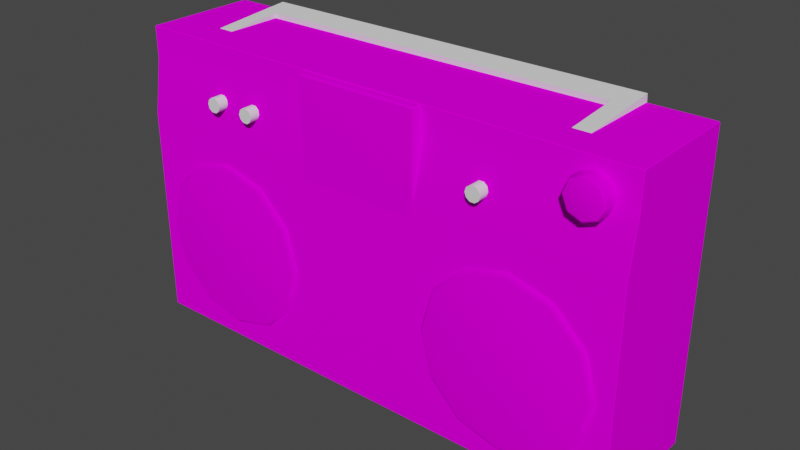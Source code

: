 # Source: VS_boombox.blend  (saved by Blender 2.93.20; exported with 4.5.12 LTS)
import bpy
from mathutils import Matrix  # noqa: F401  (used for matrix-valued properties, if any)

bpy.ops.wm.read_factory_settings(use_empty=True)
scene = bpy.context.scene
scene.name = 'Scene'

# ---- images (referenced by path relative to the original .blend; pixels are not part of the script)
import os
ASSET_DIR = os.environ.get("B2B_ASSET_DIR", "")  # directory of the original .blend (textures are referenced by path, not embedded)
HERE = os.path.dirname(os.path.abspath(__file__))  # packed textures are extracted next to this script under _unpacked/

def load_image(name, relpath, width, height, colorspace="sRGB"):
    """Load a texture the original file referenced (path relative to the .blend, or extracted next to this script)."""
    p = next((c for c in (os.path.join(HERE, relpath), os.path.join(ASSET_DIR, relpath)) if relpath and os.path.exists(c)), "")
    if p:
        img = bpy.data.images.load(p, check_existing=True)
        img.name = name
    else:  # same state as the original file: an image datablock whose file is absent (Cycles renders it pink)
        img = bpy.data.images.new(name, width, height)
        img.source = "FILE"
        img.filepath = "//" + (relpath or name)
    img.colorspace_settings.name = colorspace
    return img
img_vsboomboxscreendummymap_tiff = load_image('VSboomboxscreendummymap.TIFF', 'VSboomboxscreendummymap.TIFF', 1024, 1024, 'sRGB')
img_vsboomboxfrontmap_tiff = load_image('VSboomboxfrontmap.TIFF', 'VSboomboxfrontmap.TIFF', 1024, 1024, 'sRGB')

# ---- materials (node trees are filled in below, after node groups)
mat_vsboomboxscreendummy = bpy.data.materials.new('VSboomboxscreendummy')
mat_vsboomboxscreendummy.use_transparent_shadow = False
mat_vsboomboxscreendummy.roughness = 0.9623
mat_vsboomboxscreendummy.specular_intensity = 0.0
mat_vsboomboxfront = bpy.data.materials.new('VSboomboxfront')
mat_vsboomboxfront.use_transparent_shadow = False
mat_vsboomboxfront.roughness = 0.9623
mat_vsboomboxfront.specular_intensity = 0.0
mat_vsboomboxchrome = bpy.data.materials.new('VSboomboxchrome')
mat_vsboomboxchrome.use_transparent_shadow = False
mat_vsboomboxchrome.roughness = 0.9623
mat_vsboomboxchrome.specular_intensity = 0.0

# ---- node groups
ng_auto_smooth = bpy.data.node_groups.new('Auto Smooth', 'GeometryNodeTree')
_s = ng_auto_smooth.interface.new_socket(name='Geometry', in_out='OUTPUT', socket_type='NodeSocketGeometry')
_s = ng_auto_smooth.interface.new_socket(name='Geometry', in_out='INPUT', socket_type='NodeSocketGeometry')
_s = ng_auto_smooth.interface.new_socket(name='Angle', in_out='INPUT', socket_type='NodeSocketFloat')
_s.subtype = 'ANGLE'
_s.min_value = 0.0
_s.max_value = 3.142
ng_auto_smooth.is_modifier = True
_N = ng_auto_smooth.nodes; _L = ng_auto_smooth.links
n0 = _N.new('NodeGroupOutput'); n0.name = 'Group Output'; n0.location = (480, -100)
n1 = _N.new('NodeGroupInput'); n1.name = 'Group Input'; n1.location = (-420, -300)
n2 = _N.new('NodeGroupInput'); n2.name = 'Group Input.001'; n2.location = (-60, -100)
n3 = _N.new('GeometryNodeSetShadeSmooth'); n3.name = 'Set Shade Smooth'; n3.location = (120, -100)
n3.domain = 'EDGE'
n4 = _N.new('GeometryNodeSetShadeSmooth'); n4.name = 'Set Shade Smooth.001'; n4.location = (300, -100)
n5 = _N.new('GeometryNodeInputMeshEdgeAngle'); n5.name = 'Edge Angle'; n5.location = (-420, -220)
n6 = _N.new('GeometryNodeInputEdgeSmooth'); n6.name = 'Is Edge Smooth'; n6.location = (-60, -160)
n7 = _N.new('GeometryNodeInputShadeSmooth'); n7.name = 'Is Face Smooth'; n7.location = (-240, -340)
n8 = _N.new('FunctionNodeBooleanMath'); n8.name = 'Boolean Math'; n8.location = (-60, -220)
n9 = _N.new('FunctionNodeCompare'); n9.name = 'Compare'; n9.location = (-240, -180)
n9.operation = 'LESS_EQUAL'
_L.new(n5.outputs[0], n9.inputs[0])
_L.new(n4.outputs[0], n0.inputs[0])
_L.new(n1.outputs[1], n9.inputs[1])
_L.new(n9.outputs[0], n8.inputs[0])
_L.new(n7.outputs[0], n8.inputs[1])
_L.new(n2.outputs[0], n3.inputs[0])
_L.new(n6.outputs[0], n3.inputs[1])
_L.new(n3.outputs[0], n4.inputs[0])
_L.new(n8.outputs[0], n3.inputs[2])
n0.is_active_output = True

# ---- material node trees
mat_vsboomboxscreendummy.use_nodes = True; mat_vsboomboxscreendummy.node_tree.nodes.clear()
_N = mat_vsboomboxscreendummy.node_tree.nodes; _L = mat_vsboomboxscreendummy.node_tree.links
n0 = _N.new('ShaderNodeBsdfPrincipled'); n0.name = 'Principled BSDF'; n0.location = (10, 300)
n0.distribution = 'GGX'
n0.subsurface_method = 'BURLEY'
n0.inputs[2].default_value = 0.9623
n0.inputs[3].default_value = 1.45
n0.inputs[13].default_value = 0.0
n0.inputs[27].default_value = (0.0, 0.0, 0.0, 1.0)
n0.inputs[28].default_value = 1.0
n1 = _N.new('ShaderNodeOutputMaterial'); n1.name = 'Material Output'; n1.location = (300, 300)
n2 = _N.new('ShaderNodeTexImage'); n2.name = 'Image Texture'; n2.location = (-300, 600)
n2.image = img_vsboomboxscreendummymap_tiff
_L.new(n0.outputs[0], n1.inputs[0])
_L.new(n2.outputs[0], n0.inputs[0])
n1.is_active_output = True
mat_vsboomboxfront.use_nodes = True; mat_vsboomboxfront.node_tree.nodes.clear()
_N = mat_vsboomboxfront.node_tree.nodes; _L = mat_vsboomboxfront.node_tree.links
n0 = _N.new('ShaderNodeBsdfPrincipled'); n0.name = 'Principled BSDF'; n0.location = (10, 300)
n0.distribution = 'GGX'
n0.subsurface_method = 'BURLEY'
n0.inputs[2].default_value = 0.9623
n0.inputs[3].default_value = 1.45
n0.inputs[13].default_value = 0.0
n0.inputs[27].default_value = (0.0, 0.0, 0.0, 1.0)
n0.inputs[28].default_value = 1.0
n1 = _N.new('ShaderNodeOutputMaterial'); n1.name = 'Material Output'; n1.location = (300, 300)
n2 = _N.new('ShaderNodeTexImage'); n2.name = 'Image Texture'; n2.location = (-300, 600)
n2.image = img_vsboomboxfrontmap_tiff
_L.new(n0.outputs[0], n1.inputs[0])
_L.new(n2.outputs[0], n0.inputs[0])
n1.is_active_output = True
mat_vsboomboxchrome.use_nodes = True; mat_vsboomboxchrome.node_tree.nodes.clear()
_N = mat_vsboomboxchrome.node_tree.nodes; _L = mat_vsboomboxchrome.node_tree.links
n0 = _N.new('ShaderNodeBsdfPrincipled'); n0.name = 'Principled BSDF'; n0.location = (10, 300)
n0.distribution = 'GGX'
n0.subsurface_method = 'BURLEY'
n0.inputs[2].default_value = 0.9623
n0.inputs[3].default_value = 1.45
n0.inputs[13].default_value = 0.0
n0.inputs[27].default_value = (0.0, 0.0, 0.0, 1.0)
n0.inputs[28].default_value = 1.0
n1 = _N.new('ShaderNodeOutputMaterial'); n1.name = 'Material Output'; n1.location = (300, 300)
_L.new(n0.outputs[0], n1.inputs[0])
n1.is_active_output = True

# ---- world
world_world = bpy.data.worlds.new('World'); scene.world = world_world
world_world.use_nodes = True; world_world.node_tree.nodes.clear()
_N = world_world.node_tree.nodes; _L = world_world.node_tree.links
n0 = _N.new('ShaderNodeOutputWorld'); n0.name = 'World Output'; n0.location = (300, 300)
n1 = _N.new('ShaderNodeBackground'); n1.name = 'Background'; n1.location = (10, 300)
n1.inputs[0].default_value = (0.05088, 0.05088, 0.05088, 1.0)
_L.new(n1.outputs[0], n0.inputs[0])
n0.is_active_output = True
world_world.color = (0.05088, 0.05088, 0.05088)
world_world.use_sun_shadow = False
world_world.sun_shadow_jitter_overblur = 0.0

# ---- meshes
me_vs_boombox = bpy.data.meshes.new('VS_boombox')
me_vs_boombox.from_pydata([(0.3829, 0.112, -0.1475), (0.3829, 0.06345, -0.1475), (-0.4175, 0.06345, -0.1475), (-0.4175, 0.112, -0.1475), (-0.2643, -0.1944, 0.05167), (-0.2012, -0.08511, 0.05167), (-0.2643, -0.06821, 0.05167), (0.2281, -0.1944, 0.05167), (0.1189, -0.2574, 0.05167), (0.165, -0.3036, 0.05167), (0.3847, 0.06345, 0.03033), (0.3847, 0.06345, -0.1462), (-0.4175, 0.1134, -0.1462), (0.3829, 0.1134, 0.03033), (0.3847, -0.01995, 0.04316), (0.3847, -0.3525, 0.04316), (0.3847, -0.3525, -0.1462), (0.3829, -0.3539, -0.1462), (-0.4193, 0.06345, -0.1462), (-0.4193, -0.01995, 0.04316), (-0.4175, 0.1134, 0.03033), (-0.4193, -0.3525, 0.04316), (-0.2012, -0.3036, 0.05167), (-0.155, -0.2574, 0.05167), (-0.1381, -0.1944, 0.05167), (-0.3273, -0.08511, 0.05167), (0.165, -0.08511, 0.05167), (0.1189, -0.1313, 0.05167), (0.2281, -0.3205, 0.05167), (-0.3273, -0.3036, 0.05167), (-0.2643, -0.3205, 0.05167), (0.2281, -0.06821, 0.05167), (0.3374, -0.1313, 0.05167), (-0.4193, 0.06345, 0.03033), (-0.3735, -0.2574, 0.05167), (-0.3806, -0.2615, 0.04348), (-0.3314, -0.3107, 0.04348), (-0.3904, -0.1944, 0.05167), (0.2912, -0.08511, 0.05167), (0.2953, -0.07802, 0.04348), (0.2281, -0.06002, 0.04348), (-0.4193, 0.112, 0.03033), (-0.4175, 0.112, 0.03159), (0.3847, 0.112, 0.03033), (0.3829, 0.112, 0.03159), (0.3374, -0.2574, 0.05167), (0.3445, -0.2615, 0.04348), (0.3625, -0.1944, 0.04348), (0.2912, -0.3036, 0.05167), (0.3543, -0.1944, 0.05167), (0.3445, -0.1272, 0.04348), (-0.1971, -0.07802, 0.04348), (-0.2643, -0.06002, 0.04348), (-0.155, -0.1313, 0.05167), (-0.3986, -0.1944, 0.04348), (-0.3735, -0.1313, 0.05167), (0.161, -0.07802, 0.04348), (-0.3314, -0.07802, 0.04348), (0.1118, -0.1272, 0.04348), (0.2953, -0.3107, 0.04348), (0.2281, -0.3287, 0.04348), (-0.2643, -0.3287, 0.04348), (-0.1479, -0.1272, 0.04348), (-0.1299, -0.1944, 0.04348), (-0.1479, -0.2615, 0.04348), (0.102, -0.1944, 0.05167), (0.09378, -0.1944, 0.04348), (0.1118, -0.2615, 0.04348), (-0.1971, -0.3107, 0.04348), (0.161, -0.3107, 0.04348), (-0.3806, -0.1272, 0.04348), (0.3829, -0.3525, -0.1475), (0.3847, -0.01995, -0.1462), (0.3829, -0.01995, -0.1475), (-0.4175, -0.3525, -0.1475), (-0.4193, -0.01995, -0.1462), (-0.4175, -0.3525, 0.04442), (-0.4193, -0.3525, -0.1462), (0.3829, -0.01995, 0.04442), (0.3829, 0.06345, 0.03159), (-0.4175, -0.01995, 0.04442), (-0.4175, 0.06345, 0.03159), (0.3829, -0.3525, 0.04442), (0.3829, 0.1134, -0.1462), (-0.4175, -0.3539, -0.1462), (-0.4175, -0.3539, 0.04316), (0.3829, -0.3539, 0.04316), (-0.4193, 0.112, -0.1462), (0.3847, 0.112, -0.1462), (-0.4175, -0.01995, -0.1475), (-0.3336, 0.1214, -0.1067), (-0.3336, 0.1138, -0.01929), (-0.3336, 0.0914, -0.1501), (-0.3336, 0.125, -0.1472), (-0.3092, 0.125, -0.1472), (-0.3092, 0.08021, -0.02223), (-0.3092, 0.1138, -0.01929), (-0.3336, 0.08021, -0.02223), (-0.3336, 0.08786, -0.1097), (-0.3092, 0.1214, -0.1067), (-0.3092, 0.08786, -0.1097), (0.2884, 0.1214, -0.1067), (0.2625, 0.125, -0.1472), (0.2625, 0.0914, -0.1501), (0.2884, 0.0914, -0.1501), (0.2625, 0.08021, -0.02223), (0.2625, 0.1214, -0.1067), (0.2884, 0.08786, -0.1097), (0.2625, 0.08786, -0.1097), (0.2625, 0.1138, -0.01929), (0.2884, 0.125, -0.1472), (-0.3092, 0.0914, -0.1501), (0.2884, 0.1138, -0.01929), (0.2884, 0.08021, -0.02223), (-0.2729, 0.01843, 0.02823), (-0.2672, 0.0226, 0.05281), (-0.28, 0.04024, 0.02823), (-0.2857, 0.03608, 0.05281), (-0.2857, 0.0226, 0.02823), (-0.28, 0.01843, 0.02823), (-0.2672, 0.0226, 0.02823), (-0.265, 0.02934, 0.02823), (-0.265, 0.02934, 0.05281), (-0.2764, 0.02934, 0.05281), (-0.2729, 0.01843, 0.05281), (-0.2672, 0.03608, 0.02823), (-0.28, 0.01843, 0.05281), (-0.2857, 0.0226, 0.05281), (-0.2857, 0.03608, 0.02823), (-0.2879, 0.02934, 0.02823), (-0.2879, 0.02934, 0.05281), (-0.28, 0.04024, 0.05281), (-0.2729, 0.04024, 0.02823), (-0.2672, 0.03608, 0.05281), (-0.2729, 0.04024, 0.05281), (-0.2092, 0.01843, 0.02823), (-0.2163, 0.04024, 0.02823), (-0.222, 0.03608, 0.02823), (-0.2242, 0.02934, 0.02823), (-0.2012, 0.02934, 0.02823), (-0.2034, 0.03608, 0.02823), (-0.2034, 0.03608, 0.05281), (-0.2127, 0.02934, 0.05281), (-0.2092, 0.01843, 0.05281), (-0.2034, 0.0226, 0.05281), (-0.2092, 0.04024, 0.05281), (-0.222, 0.0226, 0.02823), (-0.2163, 0.01843, 0.02823), (-0.222, 0.0226, 0.05281), (-0.2163, 0.01843, 0.05281), (-0.2034, 0.0226, 0.02823), (-0.222, 0.03608, 0.05281), (-0.2242, 0.02934, 0.05281), (-0.2012, 0.02934, 0.05281), (-0.2163, 0.04024, 0.05281), (-0.2092, 0.04024, 0.02823), (0.1806, 0.01843, 0.02823), (0.1863, 0.0226, 0.02823), (0.1863, 0.0226, 0.05281), (0.1677, 0.03608, 0.02823), (0.1656, 0.02934, 0.02823), (0.1656, 0.02934, 0.05281), (0.1806, 0.01843, 0.05281), (0.1677, 0.0226, 0.05281), (0.177, 0.02934, 0.05281), (0.1863, 0.03608, 0.02823), (0.1885, 0.02934, 0.02823), (0.1735, 0.04024, 0.02823), (0.1735, 0.04024, 0.05281), (0.1677, 0.0226, 0.02823), (0.1735, 0.01843, 0.02823), (0.1885, 0.02934, 0.05281), (0.1735, 0.01843, 0.05281), (0.1677, 0.03608, 0.05281), (0.1806, 0.04024, 0.02823), (0.1863, 0.03608, 0.05281), (0.1806, 0.04024, 0.05281), (0.08075, 0.1086, 0.04173), (0.07747, 0.1119, 0.04173), (-0.1126, 0.1119, 0.01454), (0.08075, -0.03867, 0.04173), (-0.1159, 0.1086, 0.01454), (-0.1159, -0.03867, 0.01454), (-0.1126, -0.04194, 0.04173), (0.08075, -0.03867, 0.01454), (-0.1126, 0.1119, 0.04173), (-0.1126, 0.1086, 0.04501), (-0.1159, 0.1086, 0.04173), (-0.1159, -0.03867, 0.04173), (-0.1126, -0.04194, 0.01454), (-0.1126, -0.03867, 0.04501), (0.07747, -0.04194, 0.04173), (0.07747, -0.04194, 0.01454), (0.08075, 0.1086, 0.01454), (0.07747, 0.1119, 0.01454), (0.07747, -0.03867, 0.04501), (0.07747, 0.1086, 0.04501), (0.3268, 0.06919, 0.05601), (0.3477, 0.09004, 0.05273), (0.3268, 0.09868, 0.02513), (0.3268, 0.09868, 0.05273), (0.2973, 0.06919, 0.02513), (0.306, 0.04834, 0.02513), (0.3477, 0.04834, 0.02513), (0.3563, 0.06919, 0.02513), (0.3268, 0.0397, 0.05273), (0.3268, 0.0397, 0.02513), (0.3563, 0.06919, 0.05273), (0.306, 0.09004, 0.05273), (0.3006, 0.06919, 0.05601), (0.353, 0.06919, 0.02186), (0.3454, 0.08773, 0.02186), (0.3083, 0.05065, 0.02186), (0.306, 0.09004, 0.02513), (0.3083, 0.08773, 0.02186), (0.3006, 0.06919, 0.02186), (0.3268, 0.0954, 0.02186), (0.3477, 0.09004, 0.02513), (0.3083, 0.08773, 0.05601), (0.2973, 0.06919, 0.05273), (0.3268, 0.0954, 0.05601), (0.3454, 0.08773, 0.05601), (0.3083, 0.05065, 0.05601), (0.306, 0.04834, 0.05273), (0.3268, 0.04298, 0.05601), (0.3477, 0.04834, 0.05273), (0.353, 0.06919, 0.05601), (0.3454, 0.05065, 0.05601)], [], [(98, 92, 111, 100), (109, 112, 101, 106), (108, 107, 113, 105), (4, 5, 6), (7, 48, 45), (7, 8, 9), (18, 75, 19, 33), (77, 84, 85, 21), (88, 11, 1, 0), (86, 82, 76, 85), (153, 144, 150, 139), (4, 22, 23), (4, 24, 53), (4, 25, 55), (7, 26, 27), (7, 45, 49), (7, 9, 28), (7, 27, 65), (4, 29, 30), (4, 53, 5), (7, 31, 26), (7, 28, 48), (4, 23, 24), (4, 30, 22), (7, 65, 8), (7, 49, 32), (4, 6, 25), (4, 55, 37), (14, 10, 79, 78), (162, 172, 170, 156), (61, 30, 29, 36), (27, 58, 66, 65), (57, 25, 6, 52), (50, 32, 49, 47), (157, 166, 171, 158), (81, 42, 41, 33), (167, 159, 173, 168), (9, 69, 60, 28), (211, 217, 204, 210), (8, 67, 69, 9), (40, 31, 38, 39), (24, 63, 62, 53), (23, 64, 63, 24), (70, 55, 25, 57), (32, 50, 39, 38), (37, 54, 35, 34), (30, 61, 68, 22), (22, 68, 64, 23), (36, 29, 34, 35), (58, 27, 26, 56), (51, 5, 53, 62), (47, 49, 45, 46), (52, 6, 5, 51), (55, 70, 54, 37), (28, 60, 59, 48), (48, 59, 46, 45), (56, 26, 31, 40), (87, 18, 33, 41), (187, 181, 182, 188), (79, 44, 42, 81), (149, 148, 146, 147), (80, 76, 82, 78), (80, 81, 33, 19), (67, 8, 65, 66), (77, 75, 89, 74), (3, 12, 83, 0), (179, 185, 178, 194), (117, 131, 116, 128), (20, 42, 44, 13), (133, 122, 121, 125), (93, 90, 99, 94), (154, 145, 155, 136), (16, 17, 71), (83, 88, 0), (74, 84, 77), (17, 16, 15, 86), (21, 85, 76), (13, 44, 43), (175, 171, 166, 165), (12, 3, 87), (82, 86, 15), (20, 41, 42), (78, 82, 15, 14), (75, 18, 2, 89), (10, 43, 44, 79), (131, 134, 132, 116), (11, 88, 43, 10), (7, 38, 31), (7, 32, 38), (4, 34, 29), (4, 37, 34), (107, 101, 112, 113), (73, 1, 11, 72), (125, 132, 134, 133), (141, 153, 139, 140), (106, 108, 105, 109), (84, 74, 71, 17), (113, 112, 109, 105), (208, 213, 201, 219), (188, 190, 186, 187), (107, 104, 110, 101), (91, 97, 95, 96), (88, 83, 13, 43), (100, 111, 103, 108), (104, 107, 108, 103), (89, 2, 1, 73), (97, 91, 90, 98), (10, 14, 72, 11), (18, 87, 3, 2), (2, 3, 0, 1), (185, 186, 196, 178), (95, 97, 98, 100), (92, 98, 90, 93), (136, 137, 151, 154), (78, 79, 81, 80), (203, 225, 205, 206), (123, 124, 115), (180, 184, 193, 177), (123, 127, 126), (103, 102, 110, 104), (123, 117, 130), (207, 204, 217, 198), (123, 115, 122), (123, 131, 117), (160, 169, 163, 161), (158, 162, 156, 157), (123, 130, 127), (123, 122, 133), (123, 126, 124), (100, 99, 96, 95), (140, 155, 145, 141), (123, 134, 131), (123, 133, 134), (147, 135, 143, 149), (127, 130, 129, 118), (213, 208, 200, 199), (41, 20, 12, 87), (142, 143, 144), (16, 72, 14, 15), (165, 174, 176, 175), (142, 148, 149), (192, 191, 183, 189), (142, 151, 152), (142, 144, 153), (142, 154, 151), (142, 152, 148), (126, 127, 118, 119), (142, 153, 141), (142, 149, 143), (91, 96, 99, 90), (103, 111, 94, 102), (142, 145, 154), (142, 141, 145), (74, 89, 73, 71), (130, 117, 128, 129), (172, 163, 169, 170), (164, 162, 158), (76, 80, 19, 21), (135, 150, 144, 143), (168, 176, 174, 167), (164, 161, 163), (119, 114, 124, 126), (72, 16, 71, 73), (164, 158, 171), (94, 111, 92, 93), (164, 163, 172), (164, 168, 173), (164, 173, 161), (164, 171, 175), (75, 77, 21, 19), (164, 172, 162), (164, 176, 168), (164, 175, 176), (186, 190, 195, 196), (122, 115, 120, 121), (85, 84, 17, 86), (161, 173, 159, 160), (206, 205, 223, 202), (99, 106, 102, 94), (191, 195, 190, 183), (100, 108, 106, 99), (185, 179, 181, 187), (194, 178, 177, 193), (188, 182, 189, 183), (190, 188, 183), (177, 196, 195, 180), (195, 191, 180), (196, 177, 178), (186, 185, 187), (197, 224, 227), (138, 146, 148, 152), (152, 151, 137, 138), (115, 124, 114, 120), (191, 192, 184, 180), (198, 217, 199, 200), (197, 226, 221), (13, 83, 12, 20), (202, 223, 219, 201), (197, 209, 222), (197, 222, 224), (197, 227, 226), (197, 221, 220), (204, 207, 225, 203), (207, 226, 227, 225), (216, 199, 217, 211), (205, 224, 222, 223), (215, 201, 213, 214), (209, 219, 223, 222), (219, 209, 218, 208), (220, 200, 208, 218), (226, 207, 198, 221), (221, 198, 200, 220), (201, 215, 212, 202), (224, 205, 225, 227), (199, 216, 214, 213), (197, 218, 209), (197, 220, 218), (101, 110, 102, 106)])
me_vs_boombox.polygons.foreach_set('use_smooth', [True] * 218)
me_vs_boombox.polygons.foreach_set('material_index', [2, 2, 2, 1, 1, 1, 1, 1, 1, 1, 2, 1, 1, 1, 1, 1, 1, 1, 1, 1, 1, 1, 1, 1, 1, 1, 1, 1, 1, 2, 1, 1, 1, 1, 2, 1, 2, 1, 1, 1, 1, 1, 1, 1, 1, 1, 1, 1, 1, 1, 1, 1, 1, 1, 1, 1, 1, 1, 1, 1, 2, 1, 1, 1, 1, 1, 1, 2, 1, 2, 2, 2, 1, 1, 1, 1, 1, 1, 2, 1, 1, 1, 1, 1, 1, 2, 1, 1, 1, 1, 1, 2, 1, 2, 2, 2, 1, 2, 1, 1, 2, 2, 1, 2, 2, 1, 2, 1, 1, 1, 1, 2, 2, 2, 1, 1, 2, 1, 2, 2, 2, 1, 2, 2, 2, 2, 2, 2, 2, 2, 2, 2, 2, 2, 2, 1, 1, 2, 1, 2, 2, 1, 2, 2, 2, 2, 2, 2, 2, 2, 2, 2, 2, 1, 2, 2, 2, 1, 2, 2, 2, 2, 1, 2, 2, 2, 2, 2, 2, 1, 2, 2, 2, 0, 2, 1, 2, 1, 2, 1, 2, 1, 1, 1, 1, 1, 1, 1, 1, 1, 2, 2, 2, 1, 1, 1, 1, 1, 1, 1, 1, 1, 1, 1, 1, 1, 1, 1, 1, 1, 1, 1, 1, 1, 1, 1, 1, 2])
_uv = me_vs_boombox.uv_layers.new(name='UVMap')
_uv.uv.foreach_set('vector', [0.9995, 0.6835, 0.9995, 0.9995, 0.9604, 0.9995, 0.9604, 0.6835, 0.9579, 0.000488, 0.9995, 0.000488, 0.9995, 0.6835, 0.9579, 0.6835, 0.04211, 0.6835, 0.000488, 0.6835, 0.000488, 0.000488, 0.04211, 0.000488, 0.3614, 0.33, 0.3931, 0.385, 0.3614, 0.3935, 0.639, 0.3302, 0.6697, 0.277, 0.6923, 0.2994, 0.639, 0.3302, 0.5858, 0.2994, 0.6083, 0.277, 0.1357, 0.4539, 0.1357, 0.4089, 0.2378, 0.4089, 0.2309, 0.4539, 0.1357, 0.2296, 0.1357, 0.2288, 0.2378, 0.2288, 0.2378, 0.2296, 0.7272, 0.6178, 0.7272, 0.6451, 0.7263, 0.6451, 0.7263, 0.6178, 0.7275, 0.2442, 0.7275, 0.245, 0.2725, 0.245, 0.2725, 0.2442, 0.75, 1.0, 0.65, 1.0, 0.65, 0.0, 0.75, 0.0, 0.3614, 0.33, 0.3931, 0.2751, 0.4164, 0.2983, 0.3614, 0.33, 0.4249, 0.33, 0.4164, 0.3618, 0.3614, 0.33, 0.3297, 0.385, 0.3065, 0.3618, 0.639, 0.3302, 0.6083, 0.3834, 0.5858, 0.3609, 0.639, 0.3302, 0.6923, 0.2994, 0.7005, 0.3302, 0.639, 0.3302, 0.6083, 0.277, 0.639, 0.2687, 0.639, 0.3302, 0.5858, 0.3609, 0.5776, 0.3302, 0.3614, 0.33, 0.3297, 0.2751, 0.3614, 0.2665, 0.3614, 0.33, 0.4164, 0.3618, 0.3931, 0.385, 0.639, 0.3302, 0.639, 0.3916, 0.6083, 0.3834, 0.639, 0.3302, 0.639, 0.2687, 0.6697, 0.277, 0.3614, 0.33, 0.4164, 0.2983, 0.4249, 0.33, 0.3614, 0.33, 0.3614, 0.2665, 0.3931, 0.2751, 0.639, 0.3302, 0.5776, 0.3302, 0.5858, 0.2994, 0.639, 0.3302, 0.7005, 0.3302, 0.6923, 0.3609, 0.3614, 0.33, 0.3614, 0.3935, 0.3297, 0.385, 0.3614, 0.33, 0.3065, 0.3618, 0.2979, 0.33, 0.7336, 0.4106, 0.7415, 0.4614, 0.7407, 0.4614, 0.7329, 0.4106, 0.55, 1.0, 0.45, 1.0, 0.45, 0.0, 0.55, 0.0, 0.3614, 0.2625, 0.3614, 0.2665, 0.3297, 0.2751, 0.3276, 0.2715, 0.5858, 0.3609, 0.5824, 0.3629, 0.5736, 0.3302, 0.5776, 0.3302, 0.3276, 0.3886, 0.3297, 0.385, 0.3614, 0.3935, 0.3614, 0.3976, 0.6957, 0.3629, 0.6923, 0.3609, 0.7005, 0.3302, 0.7045, 0.3302, 0.65, 0.0, 0.75, 0.0, 0.75, 1.0, 0.65, 1.0, 0.2316, 0.4539, 0.2316, 0.4801, 0.2309, 0.4801, 0.2309, 0.4539, 0.04999, 0.0, 0.15, 0.0, 0.15, 1.0, 0.04999, 1.0, 0.6083, 0.277, 0.6063, 0.2735, 0.639, 0.2648, 0.639, 0.2687, 0.7061, 0.4816, 0.7073, 0.4828, 0.7116, 0.4723, 0.71, 0.4723, 0.5858, 0.2994, 0.5824, 0.2975, 0.6063, 0.2735, 0.6083, 0.277, 0.639, 0.3956, 0.639, 0.3916, 0.6697, 0.3834, 0.6718, 0.3868, 0.4249, 0.33, 0.429, 0.33, 0.4199, 0.3638, 0.4164, 0.3618, 0.4164, 0.2983, 0.4199, 0.2963, 0.429, 0.33, 0.4249, 0.33, 0.3029, 0.3638, 0.3065, 0.3618, 0.3297, 0.385, 0.3276, 0.3886, 0.6923, 0.3609, 0.6957, 0.3629, 0.6718, 0.3868, 0.6697, 0.3834, 0.2979, 0.33, 0.2938, 0.33, 0.3029, 0.2963, 0.3065, 0.2983, 0.3614, 0.2665, 0.3614, 0.2625, 0.3952, 0.2715, 0.3931, 0.2751, 0.3931, 0.2751, 0.3952, 0.2715, 0.4199, 0.2963, 0.4164, 0.2983, 0.3276, 0.2715, 0.3297, 0.2751, 0.3065, 0.2983, 0.3029, 0.2963, 0.5824, 0.3629, 0.5858, 0.3609, 0.6083, 0.3834, 0.6063, 0.3868, 0.3952, 0.3886, 0.3931, 0.385, 0.4164, 0.3618, 0.4199, 0.3638, 0.7045, 0.3302, 0.7005, 0.3302, 0.6923, 0.2994, 0.6957, 0.2975, 0.3614, 0.3976, 0.3614, 0.3935, 0.3931, 0.385, 0.3952, 0.3886, 0.3065, 0.3618, 0.3029, 0.3638, 0.2938, 0.33, 0.2979, 0.33, 0.639, 0.2687, 0.639, 0.2648, 0.6718, 0.2735, 0.6697, 0.277, 0.6697, 0.277, 0.6718, 0.2735, 0.6957, 0.2975, 0.6923, 0.2994, 0.6063, 0.3868, 0.6083, 0.3834, 0.639, 0.3916, 0.639, 0.3956, 0.1357, 0.4801, 0.1357, 0.4539, 0.2309, 0.4539, 0.2309, 0.4801, 0.7729, 0.4067, 0.7729, 0.3859, 0.8853, 0.3859, 0.8853, 0.4067, 0.7275, 0.4677, 0.7275, 0.4953, 0.2725, 0.4953, 0.2725, 0.4677, 0.45, 1.0, 0.35, 1.0, 0.35, 0.0, 0.45, 0.0, 0.2725, 0.4203, 0.2725, 0.245, 0.7275, 0.245, 0.7275, 0.4203, 0.2385, 0.4089, 0.2316, 0.4539, 0.2309, 0.4539, 0.2378, 0.4089, 0.5824, 0.2975, 0.5858, 0.2994, 0.5776, 0.3302, 0.5736, 0.3302, 0.2728, 0.8789, 0.2728, 0.692, 0.2737, 0.692, 0.2737, 0.8789, 0.2737, 0.6178, 0.2737, 0.617, 0.7263, 0.617, 0.7263, 0.6178, 0.8895, 0.3859, 0.8895, 0.4067, 0.7444, 0.4067, 0.7444, 0.3859, 0.15, 1.0, 0.04999, 1.0, 0.04999, 0.0, 0.15, 0.0, 0.2739, 0.5161, 0.2739, 0.5153, 0.7261, 0.5153, 0.7261, 0.5161, 0.85, 1.0, 0.75, 1.0, 0.75, 0.0, 0.85, 0.0, 0.000488, 0.9995, 0.000488, 0.6835, 0.03961, 0.6835, 0.03961, 0.9995, 0.04999, 1.0, -0.04999, 1.0, -0.04999, 0.0, 0.04999, 0.0, 0.7272, 0.8789, 0.7263, 0.8797, 0.7263, 0.8789, 0.7263, 0.617, 0.7272, 0.6178, 0.7263, 0.6178, 0.2737, 0.8789, 0.2737, 0.8797, 0.2728, 0.8789, 0.8489, 0.2075, 0.8489, 0.2084, 0.7336, 0.2084, 0.7336, 0.2075, 0.2378, 0.2296, 0.2378, 0.2288, 0.2385, 0.2296, 0.7261, 0.5161, 0.7261, 0.5153, 0.7271, 0.5161, 0.85, 1.0, 0.75, 1.0, 0.75, 0.0, 0.85, 0.0, 0.2737, 0.617, 0.2737, 0.6178, 0.2728, 0.6178, 0.7329, 0.2084, 0.7336, 0.2075, 0.7336, 0.2084, 0.2739, 0.5161, 0.2729, 0.5161, 0.2739, 0.5153, 0.7329, 0.4106, 0.7329, 0.2084, 0.7336, 0.2084, 0.7336, 0.4106, 0.2728, 0.692, 0.2728, 0.6451, 0.2737, 0.6451, 0.2737, 0.692, 0.7415, 0.4614, 0.7415, 0.491, 0.7407, 0.491, 0.7407, 0.4614, 0.04999, 1.0, -0.04999, 1.0, -0.04999, 0.0, 0.04999, 0.0, 0.8489, 0.4614, 0.8489, 0.491, 0.7415, 0.491, 0.7415, 0.4614, 0.639, 0.3302, 0.6697, 0.3834, 0.639, 0.3916, 0.639, 0.3302, 0.6923, 0.3609, 0.6697, 0.3834, 0.3614, 0.33, 0.3065, 0.2983, 0.3297, 0.2751, 0.3614, 0.33, 0.2979, 0.33, 0.3065, 0.2983, 0.6835, 0.000488, 0.6835, 0.9995, 0.000488, 0.9995, 0.000488, 0.000488, 0.7263, 0.692, 0.7263, 0.6451, 0.7272, 0.6451, 0.7272, 0.692, 0.85, 0.0, 0.95, 0.0, 0.95, 1.0, 0.85, 1.0, 0.85, 1.0, 0.75, 1.0, 0.75, 0.0, 0.85, 0.0, 0.3165, 0.9995, 0.3165, 0.000488, 0.9995, 0.000488, 0.9995, 0.9995, 0.2737, 0.8797, 0.2737, 0.8789, 0.7263, 0.8789, 0.7263, 0.8797, 0.9995, 0.000488, 0.9995, 0.9995, 0.9579, 0.9995, 0.9579, 0.000488, 0.6863, 0.4828, 0.6863, 0.4828, 0.6819, 0.4723, 0.6819, 0.4723, 0.8853, 0.4067, 0.8853, 0.4092, 0.7729, 0.4092, 0.7729, 0.4067, 0.6835, 0.000488, 0.9995, 0.000488, 0.9995, 0.9995, 0.6835, 0.9995, 0.000488, 0.9995, 0.000488, 0.000488, 0.03961, 0.000488, 0.03961, 0.9995, 0.7271, 0.6152, 0.7261, 0.6152, 0.7261, 0.5161, 0.7271, 0.5161, 0.9604, 0.6835, 0.9604, 0.9995, 0.04211, 0.9995, 0.04211, 0.6835, 0.000488, 0.9995, 0.000488, 0.6835, 0.04211, 0.6835, 0.04211, 0.9995, 0.2737, 0.692, 0.2737, 0.6451, 0.7263, 0.6451, 0.7263, 0.692, 0.9995, 0.000488, 0.9995, 0.9995, 0.3165, 0.9995, 0.3165, 0.000488, 0.7415, 0.4614, 0.7336, 0.4106, 0.8489, 0.4106, 0.8489, 0.4614, 0.2728, 0.6451, 0.2728, 0.6178, 0.2737, 0.6178, 0.2737, 0.6451, 0.2737, 0.6451, 0.2737, 0.6178, 0.7263, 0.6178, 0.7263, 0.6451, 0.8895, 0.4067, 0.8895, 0.4092, 0.7444, 0.4092, 0.7444, 0.4067, 0.9604, 0.000488, 0.9995, 0.000488, 0.9995, 0.6835, 0.9604, 0.6835, 0.000488, 0.000488, 0.3165, 0.000488, 0.3165, 0.9995, 0.000488, 0.9995, 0.04999, 0.0, 0.15, 0.0, 0.15, 1.0, 0.04999, 1.0, 0.7275, 0.4203, 0.7275, 0.4677, 0.2725, 0.4677, 0.2725, 0.4203, 0.7073, 0.4618, 0.7073, 0.4618, 0.6968, 0.4575, 0.6968, 0.4575, 0.5, 1.0, 0.55, 1.0, 0.65, 1.0, 0.1147, 0.4067, 0.1147, 0.3859, 0.2271, 0.3859, 0.2271, 0.4067, 0.5, 1.0, 0.35, 1.0, 0.45, 1.0, 0.04211, 0.000488, 0.04211, 0.9995, 0.000488, 0.9995, 0.000488, 0.000488, 0.5, 1.0, 0.15, 1.0, 0.25, 1.0, 0.7116, 0.4723, 0.7116, 0.4723, 0.7073, 0.4828, 0.7073, 0.4828, 0.5, 1.0, 0.65, 1.0, 0.75, 1.0, 0.5, 1.0, 0.04999, 1.0, 0.15, 1.0, 0.25, 0.0, 0.35, 0.0, 0.35, 1.0, 0.25, 1.0, 0.65, 1.0, 0.55, 1.0, 0.55, 0.0, 0.65, 0.0, 0.5, 1.0, 0.25, 1.0, 0.35, 1.0, 0.5, 1.0, 0.75, 1.0, 0.85, 1.0, 0.5, 1.0, 0.45, 1.0, 0.55, 1.0, 0.6835, 0.000488, 0.6835, 0.9995, 0.000488, 0.9995, 0.000488, 0.000488, 0.85, 0.0, 0.95, 0.0, 0.95, 1.0, 0.85, 1.0, 0.5, 1.0, -0.04999, 1.0, 0.04999, 1.0, 0.5, 1.0, 0.85, 1.0, 0.95, 1.0, 0.45, 0.0, 0.55, 0.0, 0.55, 1.0, 0.45, 1.0, 0.35, 1.0, 0.25, 1.0, 0.25, 0.0, 0.35, 0.0, 0.6863, 0.4828, 0.6863, 0.4828, 0.6968, 0.4871, 0.6968, 0.4871, 0.2729, 0.5161, 0.2739, 0.5161, 0.2739, 0.6152, 0.2729, 0.6152, 0.5, 1.0, 0.55, 1.0, 0.65, 1.0, 0.8489, 0.2084, 0.8489, 0.4106, 0.7336, 0.4106, 0.7336, 0.2084, 0.85, 0.0, 0.95, 0.0, 0.95, 1.0, 0.85, 1.0, 0.5, 1.0, 0.35, 1.0, 0.45, 1.0, 0.2556, 0.3859, 0.2556, 0.4067, 0.1105, 0.4067, 0.1105, 0.3859, 0.5, 1.0, 0.15, 1.0, 0.25, 1.0, 0.5, 1.0, 0.65, 1.0, 0.75, 1.0, 0.5, 1.0, 0.04999, 1.0, 0.15, 1.0, 0.5, 1.0, 0.25, 1.0, 0.35, 1.0, 0.45, 1.0, 0.35, 1.0, 0.35, 0.0, 0.45, 0.0, 0.5, 1.0, 0.75, 1.0, 0.85, 1.0, 0.5, 1.0, 0.45, 1.0, 0.55, 1.0, 0.000488, 0.000488, 0.03961, 0.000488, 0.03961, 0.6835, 0.000488, 0.6835, 0.04211, 0.000488, 0.9604, 0.000488, 0.9604, 0.9995, 0.04211, 0.9995, 0.5, 1.0, -0.04999, 1.0, 0.04999, 1.0, 0.5, 1.0, 0.85, 1.0, 0.95, 1.0, 0.2737, 0.8789, 0.2737, 0.692, 0.7263, 0.692, 0.7263, 0.8789, 0.25, 1.0, 0.15, 1.0, 0.15, 0.0, 0.25, 0.0, 0.45, 1.0, 0.35, 1.0, 0.35, 0.0, 0.45, 0.0, 0.5, 1.0, 0.55, 1.0, 0.65, 1.0, 0.2385, 0.2296, 0.2385, 0.4089, 0.2378, 0.4089, 0.2378, 0.2296, 0.55, 0.0, 0.65, 0.0, 0.65, 1.0, 0.55, 1.0, 0.04999, 1.0, -0.04999, 1.0, -0.04999, 0.0, 0.04999, 0.0, 0.5, 1.0, 0.25, 1.0, 0.35, 1.0, 0.45, 0.0, 0.55, 0.0, 0.55, 1.0, 0.45, 1.0, 0.7272, 0.692, 0.7272, 0.8789, 0.7263, 0.8789, 0.7263, 0.692, 0.5, 1.0, 0.65, 1.0, 0.75, 1.0, 0.9604, 0.9995, 0.9604, 0.000488, 0.9995, 0.000488, 0.9995, 0.9995, 0.5, 1.0, 0.35, 1.0, 0.45, 1.0, 0.5, 1.0, 0.04999, 1.0, 0.15, 1.0, 0.5, 1.0, 0.15, 1.0, 0.25, 1.0, 0.5, 1.0, 0.75, 1.0, 0.85, 1.0, 0.1357, 0.4089, 0.1357, 0.2296, 0.2378, 0.2296, 0.2378, 0.4089, 0.5, 1.0, 0.45, 1.0, 0.55, 1.0, 0.5, 1.0, -0.04999, 1.0, 0.04999, 1.0, 0.5, 1.0, 0.85, 1.0, 0.95, 1.0, 0.04456, 0.9554, 0.04456, 0.04456, 0.9554, 0.04456, 0.9554, 0.9554, 0.75, 1.0, 0.65, 1.0, 0.65, 0.0, 0.75, 0.0, 0.2747, 0.1377, 0.2747, 0.2443, 0.7253, 0.2443, 0.7253, 0.1377, 0.25, 1.0, 0.15, 1.0, 0.15, 0.0, 0.25, 0.0, 0.6968, 0.4575, 0.6968, 0.4575, 0.6863, 0.4618, 0.6863, 0.4618, 0.03961, 0.6835, 0.9579, 0.6835, 0.9579, 0.9995, 0.03961, 0.9995, 0.2556, 0.4067, 0.2556, 0.4092, 0.1105, 0.4092, 0.1105, 0.4067, 0.03961, 0.000488, 0.9579, 0.000488, 0.9579, 0.9995, 0.03961, 0.9995, 0.8895, 0.4067, 0.8895, 0.3859, 0.892, 0.3859, 0.892, 0.4067, 0.2296, 0.3859, 0.2296, 0.4067, 0.2271, 0.4067, 0.2271, 0.3859, 0.8853, 0.4067, 0.8853, 0.3859, 0.8878, 0.3859, 0.8878, 0.4067, 0.8853, 0.4092, 0.8853, 0.4067, 0.8878, 0.4067, 0.2271, 0.4067, 0.2271, 0.4092, 0.1147, 0.4092, 0.1147, 0.4067, 0.2556, 0.4092, 0.2556, 0.4067, 0.2581, 0.4067, 0.2271, 0.4092, 0.2271, 0.4067, 0.2296, 0.4067, 0.8895, 0.4092, 0.8895, 0.4067, 0.892, 0.4067, 0.6968, 0.4723, 0.6968, 0.4591, 0.7061, 0.463, 0.25, 0.0, 0.35, 0.0, 0.35, 1.0, 0.25, 1.0, 0.25, 1.0, 0.15, 1.0, 0.15, 0.0, 0.25, 0.0, 0.65, 1.0, 0.55, 1.0, 0.55, 0.0, 0.65, 0.0, 0.2556, 0.4067, 0.2556, 0.3859, 0.2581, 0.3859, 0.2581, 0.4067, 0.7073, 0.4828, 0.7073, 0.4828, 0.6968, 0.4871, 0.6968, 0.4871, 0.6968, 0.4723, 0.71, 0.4723, 0.7061, 0.4816, 0.7261, 0.5161, 0.7261, 0.6152, 0.2739, 0.6152, 0.2739, 0.5161, 0.6863, 0.4618, 0.6863, 0.4618, 0.6819, 0.4723, 0.6819, 0.4723, 0.6968, 0.4723, 0.6836, 0.4723, 0.6874, 0.463, 0.6968, 0.4723, 0.6874, 0.463, 0.6968, 0.4591, 0.6968, 0.4723, 0.7061, 0.463, 0.71, 0.4723, 0.6968, 0.4723, 0.7061, 0.4816, 0.6968, 0.4855, 0.7116, 0.4723, 0.7116, 0.4723, 0.7073, 0.4618, 0.7073, 0.4618, 0.7116, 0.4723, 0.71, 0.4723, 0.7061, 0.463, 0.7073, 0.4618, 0.6968, 0.4855, 0.6968, 0.4871, 0.7073, 0.4828, 0.7061, 0.4816, 0.6968, 0.4575, 0.6968, 0.4591, 0.6874, 0.463, 0.6863, 0.4618, 0.6836, 0.4723, 0.6819, 0.4723, 0.6863, 0.4828, 0.6874, 0.4816, 0.6836, 0.4723, 0.6819, 0.4723, 0.6863, 0.4618, 0.6874, 0.463, 0.6819, 0.4723, 0.6836, 0.4723, 0.6874, 0.4816, 0.6863, 0.4828, 0.6968, 0.4855, 0.6968, 0.4871, 0.6863, 0.4828, 0.6874, 0.4816, 0.71, 0.4723, 0.7116, 0.4723, 0.7073, 0.4828, 0.7061, 0.4816, 0.7061, 0.4816, 0.7073, 0.4828, 0.6968, 0.4871, 0.6968, 0.4855, 0.6819, 0.4723, 0.6836, 0.4723, 0.6874, 0.463, 0.6863, 0.4618, 0.6968, 0.4591, 0.6968, 0.4575, 0.7073, 0.4618, 0.7061, 0.463, 0.6968, 0.4871, 0.6968, 0.4855, 0.6874, 0.4816, 0.6863, 0.4828, 0.6968, 0.4723, 0.6874, 0.4816, 0.6836, 0.4723, 0.6968, 0.4723, 0.6968, 0.4855, 0.6874, 0.4816, 0.9995, 0.6835, 0.9995, 0.9995, 0.9579, 0.9995, 0.9579, 0.6835])
me_vs_boombox.materials.append(mat_vsboomboxscreendummy)
me_vs_boombox.materials.append(mat_vsboomboxfront)
me_vs_boombox.materials.append(mat_vsboomboxchrome)
me_vs_boombox.use_remesh_fix_poles = True
me_vs_boombox.use_remesh_preserve_attributes = False
me_vs_boombox.update()

# ---- objects
ob_vs_boombox = bpy.data.objects.new('VS_boombox', me_vs_boombox)

# ---- transforms, parenting, visibility, modifiers, constraints
ob_vs_boombox.location = (0.01728, -0.05153, 0.3539)
ob_vs_boombox.rotation_euler = (1.571, 0.0, 0.0)
_m = ob_vs_boombox.modifiers.new('Auto Smooth', 'NODES')
_m.node_group = ng_auto_smooth
_gi = [s.identifier for s in ng_auto_smooth.interface.items_tree if s.item_type == 'SOCKET' and s.in_out == 'INPUT']
_m[_gi[1]] = 1.047  # Angle
_m = ob_vs_boombox.modifiers.new('WeightedNormal', 'WEIGHTED_NORMAL')
_m.keep_sharp = True

# ---- collection membership
scene.collection.objects.link(ob_vs_boombox)

# ---- scene / render settings (as saved in the file)
scene.frame_start = 1; scene.frame_end = 250; scene.frame_set(1)
scene.render.engine = 'BLENDER_EEVEE_NEXT'
scene.cycles.use_denoising = False
scene.cycles.samples = 128
scene.cycles.sampling_pattern = 'TABULATED_SOBOL'
scene.cycles.use_adaptive_sampling = False
scene.cycles.use_light_tree = False
scene.view_settings.view_transform = 'Filmic'
bpy.context.view_layer.update()

# ---- added for rendering (the .blend has no active camera and no usable light): camera, sun
cam_auto = bpy.data.cameras.new('AutoCamera')
cam_auto.lens = 50.0
cam_auto.sensor_width = 36.0
cam_auto.clip_end = 1000.0
ob_auto_camera = bpy.data.objects.new('AutoCamera', cam_auto)
scene.collection.objects.link(ob_auto_camera)
ob_auto_camera.location = (0.886554, -1.06834, 0.948688)
ob_auto_camera.rotation_euler = (1.09748, -7.21219e-08, 0.694738)
scene.camera = ob_auto_camera
light_auto_sun = bpy.data.lights.new('AutoSun', 'SUN')
light_auto_sun.energy = 3.0
light_auto_sun.angle = 0.0523599
ob_auto_sun = bpy.data.objects.new('AutoSun', light_auto_sun)
scene.collection.objects.link(ob_auto_sun)
ob_auto_sun.rotation_euler = (0.872665, 0.174533, 0.523599)
bpy.context.view_layer.update()
